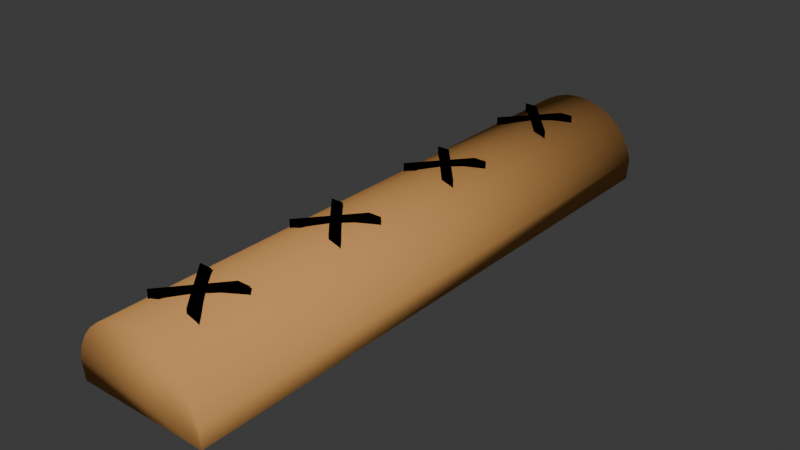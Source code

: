 # Source: MainYut.blend  (saved by Blender 4.5.90; exported with 4.5.12 LTS)
import bpy
from mathutils import Matrix  # noqa: F401  (used for matrix-valued properties, if any)

bpy.ops.wm.read_factory_settings(use_empty=True)
scene = bpy.context.scene
scene.name = 'Scene'

# ---- collections
col_collection = bpy.data.collections.new('Collection'); scene.collection.children.link(col_collection)

# ---- materials (node trees are filled in below, after node groups)
mat_light_brown_yut_material = bpy.data.materials.new('Light_Brown_Yut_Material')
mat_light_brown_yut_material.diffuse_color = (0.6, 0.3, 0.1, 1.0)
mat_black_material = bpy.data.materials.new('Black_Material')
mat_black_material.diffuse_color = (0.0, 0.0, 0.0, 1.0)

# ---- material node trees

# ---- world
world_world = bpy.data.worlds.new('World'); scene.world = world_world
world_world.use_nodes = True; world_world.node_tree.nodes.clear()
_N = world_world.node_tree.nodes; _L = world_world.node_tree.links
n0 = _N.new('ShaderNodeOutputWorld'); n0.name = 'World Output'; n0.location = (200, 100)
n1 = _N.new('ShaderNodeBackground'); n1.name = 'Background'; n1.location = (-200, 100)
n1.inputs[0].default_value = (0.05088, 0.05088, 0.05088, 1.0)
_L.new(n1.outputs[0], n0.inputs[0])
n0.is_active_output = True
world_world.color = (0.05088, 0.05088, 0.05088)
world_world.sun_shadow_jitter_overblur = 0.0

# ---- meshes
me_cylinder_002 = bpy.data.meshes.new('Cylinder.002')
me_cylinder_002.from_pydata([(0.1, 0.5, 1.81e-06), (0.1, -0.5, -1.81e-06), (0.09808, 0.5, -0.01951), (0.09808, -0.5, -0.01951), (0.09239, 0.5, -0.03827), (0.09239, -0.5, -0.03827), (0.08315, 0.5, -0.05556), (0.08315, -0.5, -0.05556), (0.07071, 0.5, -0.07071), (0.07071, -0.5, -0.07071), (0.05556, 0.5, -0.08315), (0.05556, -0.5, -0.08315), (0.03827, 0.5, -0.09239), (0.03827, -0.5, -0.09239), (0.01951, 0.5, -0.09808), (0.01951, -0.5, -0.09808), (0.0, 0.5, -0.1), (0.0, -0.5, -0.1), (-0.01951, 0.5, -0.09808), (-0.01951, -0.5, -0.09808), (-0.03827, 0.5, -0.09239), (-0.03827, -0.5, -0.09239), (-0.05556, 0.5, -0.08315), (-0.05556, -0.5, -0.08315), (-0.07071, 0.5, -0.07071), (-0.07071, -0.5, -0.07071), (-0.08315, 0.5, -0.05556), (-0.08315, -0.5, -0.05556), (-0.09239, 0.5, -0.03827), (-0.09239, -0.5, -0.03827), (-0.09808, 0.5, -0.01951), (-0.09808, -0.5, -0.01951), (-0.1, 0.5, 1.81e-06), (-0.1, -0.5, -1.81e-06)], [], [(0, 1, 3, 2), (2, 3, 5, 4), (4, 5, 7, 6), (6, 7, 9, 8), (8, 9, 11, 10), (10, 11, 13, 12), (12, 13, 15, 14), (14, 15, 17, 16), (16, 17, 19, 18), (18, 19, 21, 20), (20, 21, 23, 22), (22, 23, 25, 24), (24, 25, 27, 26), (26, 27, 29, 28), (28, 29, 31, 30), (30, 31, 33, 32), (1, 33, 31, 29, 27, 25, 23, 21, 19, 17, 15, 13, 11, 9, 7, 5, 3), (32, 0, 2, 4, 6, 8, 10, 12, 14, 16, 18, 20, 22, 24, 26, 28, 30), (0, 32, 33, 1)])
me_cylinder_002.polygons.foreach_set('use_smooth', [True] * 19)
_uv = me_cylinder_002.uv_layers.new(name='UVMap')
_uv.uv.foreach_set('vector', [0.75, 0.5, 0.75, 1.0, 0.7188, 1.0, 0.7188, 0.5, 0.7188, 0.5, 0.7188, 1.0, 0.6875, 1.0, 0.6875, 0.5, 0.6875, 0.5, 0.6875, 1.0, 0.6562, 1.0, 0.6562, 0.5, 0.6562, 0.5, 0.6562, 1.0, 0.625, 1.0, 0.625, 0.5, 0.625, 0.5, 0.625, 1.0, 0.5938, 1.0, 0.5938, 0.5, 0.5938, 0.5, 0.5938, 1.0, 0.5625, 1.0, 0.5625, 0.5, 0.5625, 0.5, 0.5625, 1.0, 0.5312, 1.0, 0.5312, 0.5, 0.5312, 0.5, 0.5312, 1.0, 0.5, 1.0, 0.5, 0.5, 0.5, 0.5, 0.5, 1.0, 0.4688, 1.0, 0.4688, 0.5, 0.4688, 0.5, 0.4688, 1.0, 0.4375, 1.0, 0.4375, 0.5, 0.4375, 0.5, 0.4375, 1.0, 0.4062, 1.0, 0.4062, 0.5, 0.4062, 0.5, 0.4062, 1.0, 0.375, 1.0, 0.375, 0.5, 0.375, 0.5, 0.375, 1.0, 0.3438, 1.0, 0.3438, 0.5, 0.3438, 0.5, 0.3438, 1.0, 0.3125, 1.0, 0.3125, 0.5, 0.3125, 0.5, 0.3125, 1.0, 0.2812, 1.0, 0.2812, 0.5, 0.2812, 0.5, 0.2812, 1.0, 0.25, 1.0, 0.25, 0.5, 0.49, 0.25, 0.01, 0.25, 0.01461, 0.2032, 0.02827, 0.1582, 0.05045, 0.1167, 0.08029, 0.08029, 0.1167, 0.05045, 0.1582, 0.02827, 0.2032, 0.01461, 0.25, 0.01, 0.2968, 0.01461, 0.3418, 0.02827, 0.3833, 0.05045, 0.4197, 0.08029, 0.4496, 0.1167, 0.4717, 0.1582, 0.4854, 0.2032, 0.51, 0.25, 0.99, 0.25, 0.9854, 0.2032, 0.9717, 0.1582, 0.9496, 0.1167, 0.9197, 0.08029, 0.8833, 0.05045, 0.8418, 0.02827, 0.7968, 0.01461, 0.75, 0.01, 0.7032, 0.01461, 0.6582, 0.02827, 0.6167, 0.05045, 0.5803, 0.08029, 0.5504, 0.1167, 0.5283, 0.1582, 0.5146, 0.2032, 0.99, 0.25, 0.51, 0.25, 0.25, 1.0, 0.49, 0.25])
me_cylinder_002.materials.append(mat_light_brown_yut_material)
me_cylinder_002.update()
me_text_002 = bpy.data.meshes.new('Text.002')
me_text_002.from_pydata([(0.125, -0.15, 0.1), (0.068, -0.15, 0.1), (-0.0025, -0.0695, 0.1), (-0.069, -0.15, 0.1), (-0.125, -0.15, 0.1), (-0.0305, -0.036, 0.1), (-0.125, 0.0745, 0.1), (-0.069, 0.0745, 0.1), (-0.0025, -0.0025, 0.1), (0.0615, 0.0745, 0.1), (0.1185, 0.0745, 0.1), (0.026, -0.036, 0.1), (0.125, -0.15, -0.1), (0.068, -0.15, -0.1), (-0.0025, -0.0695, -0.1), (-0.069, -0.15, -0.1), (-0.125, -0.15, -0.1), (-0.0305, -0.036, -0.1), (-0.125, 0.0745, -0.1), (-0.069, 0.0745, -0.1), (-0.0025, -0.0025, -0.1), (0.0615, 0.0745, -0.1), (0.1185, 0.0745, -0.1), (0.026, -0.036, -0.1), (0.125, -0.15, -0.1), (0.125, -0.15, 0.1), (0.068, -0.15, -0.1), (0.068, -0.15, 0.1), (-0.0025, -0.0695, -0.1), (-0.0025, -0.0695, 0.1), (-0.069, -0.15, -0.1), (-0.069, -0.15, 0.1), (-0.125, -0.15, -0.1), (-0.125, -0.15, 0.1), (-0.0305, -0.036, -0.1), (-0.0305, -0.036, 0.1), (-0.125, 0.0745, -0.1), (-0.125, 0.0745, 0.1), (-0.069, 0.0745, -0.1), (-0.069, 0.0745, 0.1), (-0.0025, -0.0025, -0.1), (-0.0025, -0.0025, 0.1), (0.0615, 0.0745, -0.1), (0.0615, 0.0745, 0.1), (0.1185, 0.0745, -0.1), (0.1185, 0.0745, 0.1), (0.026, -0.036, -0.1), (0.026, -0.036, 0.1)], [], [(5, 7, 6), (5, 8, 7), (8, 10, 9), (8, 11, 10), (5, 11, 8), (4, 11, 5), (4, 2, 11), (2, 0, 11), (4, 3, 2), (1, 0, 2), (17, 18, 19), (17, 19, 20), (20, 21, 22), (20, 22, 23), (17, 20, 23), (16, 17, 23), (16, 23, 14), (14, 23, 12), (16, 14, 15), (13, 14, 12), (25, 27, 26, 24), (27, 29, 28, 26), (29, 31, 30, 28), (31, 33, 32, 30), (33, 35, 34, 32), (35, 37, 36, 34), (37, 39, 38, 36), (39, 41, 40, 38), (41, 43, 42, 40), (43, 45, 44, 42), (45, 47, 46, 44), (47, 25, 24, 46)])
me_text_002.polygons.foreach_set('use_smooth', [0, 0, 0, 0, 0, 0, 0, 0, 0, 0, 0, 0, 0, 0, 0, 0, 0, 0, 0, 0, 1, 1, 1, 1, 1, 1, 1, 1, 1, 1, 1, 1])
_uv = me_text_002.uv_layers.new(name='UVMap')
_uv.uv.foreach_set('vector', [0.4545, 0.0, 0.6364, 0.0, 0.5455, 0.0, 0.4545, 0.0, 0.7273, 0.0, 0.6364, 0.0, 0.7273, 0.0, 0.9091, 0.0, 0.8182, 0.0, 0.7273, 0.0, 1.0, 0.0, 0.9091, 0.0, 0.4545, 0.0, 1.0, 0.0, 0.7273, 0.0, 0.3636, 0.0, 1.0, 0.0, 0.4545, 0.0, 0.3636, 0.0, 0.1818, 0.0, 1.0, 0.0, 0.1818, 0.0, 0.0, 0.0, 1.0, 0.0, 0.3636, 0.0, 0.2727, 0.0, 0.1818, 0.0, 0.09091, 0.0, 0.0, 0.0, 0.1818, 0.0, 0.4545, 0.0, 0.5455, 0.0, 0.6364, 0.0, 0.4545, 0.0, 0.6364, 0.0, 0.7273, 0.0, 0.7273, 0.0, 0.8182, 0.0, 0.9091, 0.0, 0.7273, 0.0, 0.9091, 0.0, 1.0, 0.0, 0.4545, 0.0, 0.7273, 0.0, 1.0, 0.0, 0.3636, 0.0, 0.4545, 0.0, 1.0, 0.0, 0.3636, 0.0, 1.0, 0.0, 0.1818, 0.0, 0.1818, 0.0, 1.0, 0.0, 0.0, 0.0, 0.3636, 0.0, 0.1818, 0.0, 0.2727, 0.0, 0.09091, 0.0, 0.1818, 0.0, 0.0, 0.0, 0.0, 1.0, 0.08333, 1.0, 0.08333, 0.0, 0.0, 0.0, 0.08333, 1.0, 0.1667, 1.0, 0.1667, 0.0, 0.08333, 0.0, 0.1667, 1.0, 0.25, 1.0, 0.25, 0.0, 0.1667, 0.0, 0.25, 1.0, 0.3333, 1.0, 0.3333, 0.0, 0.25, 0.0, 0.3333, 1.0, 0.4167, 1.0, 0.4167, 0.0, 0.3333, 0.0, 0.4167, 1.0, 0.5, 1.0, 0.5, 0.0, 0.4167, 0.0, 0.5, 1.0, 0.5833, 1.0, 0.5833, 0.0, 0.5, 0.0, 0.5833, 1.0, 0.6667, 1.0, 0.6667, 0.0, 0.5833, 0.0, 0.6667, 1.0, 0.75, 1.0, 0.75, 0.0, 0.6667, 0.0, 0.75, 1.0, 0.8333, 1.0, 0.8333, 0.0, 0.75, 0.0, 0.8333, 1.0, 0.9167, 1.0, 0.9167, 0.0, 0.8333, 0.0, 0.9167, 1.0, 1.0, 1.0, 1.0, 0.0, 0.9167, 0.0])
me_text_002.materials.append(mat_black_material)
me_text_002.auto_texspace = False
me_text_002.update()
me_text_006 = bpy.data.meshes.new('Text.006')
me_text_006.from_pydata([(0.125, -0.15, 0.1), (0.068, -0.15, 0.1), (-0.0025, -0.0695, 0.1), (-0.069, -0.15, 0.1), (-0.125, -0.15, 0.1), (-0.0305, -0.036, 0.1), (-0.125, 0.0745, 0.1), (-0.069, 0.0745, 0.1), (-0.0025, -0.0025, 0.1), (0.0615, 0.0745, 0.1), (0.1185, 0.0745, 0.1), (0.026, -0.036, 0.1), (0.125, -0.15, -0.1), (0.068, -0.15, -0.1), (-0.0025, -0.0695, -0.1), (-0.069, -0.15, -0.1), (-0.125, -0.15, -0.1), (-0.0305, -0.036, -0.1), (-0.125, 0.0745, -0.1), (-0.069, 0.0745, -0.1), (-0.0025, -0.0025, -0.1), (0.0615, 0.0745, -0.1), (0.1185, 0.0745, -0.1), (0.026, -0.036, -0.1), (0.125, -0.15, -0.1), (0.125, -0.15, 0.1), (0.068, -0.15, -0.1), (0.068, -0.15, 0.1), (-0.0025, -0.0695, -0.1), (-0.0025, -0.0695, 0.1), (-0.069, -0.15, -0.1), (-0.069, -0.15, 0.1), (-0.125, -0.15, -0.1), (-0.125, -0.15, 0.1), (-0.0305, -0.036, -0.1), (-0.0305, -0.036, 0.1), (-0.125, 0.0745, -0.1), (-0.125, 0.0745, 0.1), (-0.069, 0.0745, -0.1), (-0.069, 0.0745, 0.1), (-0.0025, -0.0025, -0.1), (-0.0025, -0.0025, 0.1), (0.0615, 0.0745, -0.1), (0.0615, 0.0745, 0.1), (0.1185, 0.0745, -0.1), (0.1185, 0.0745, 0.1), (0.026, -0.036, -0.1), (0.026, -0.036, 0.1)], [], [(5, 7, 6), (5, 8, 7), (8, 10, 9), (8, 11, 10), (5, 11, 8), (4, 11, 5), (4, 2, 11), (2, 0, 11), (4, 3, 2), (1, 0, 2), (17, 18, 19), (17, 19, 20), (20, 21, 22), (20, 22, 23), (17, 20, 23), (16, 17, 23), (16, 23, 14), (14, 23, 12), (16, 14, 15), (13, 14, 12), (25, 27, 26, 24), (27, 29, 28, 26), (29, 31, 30, 28), (31, 33, 32, 30), (33, 35, 34, 32), (35, 37, 36, 34), (37, 39, 38, 36), (39, 41, 40, 38), (41, 43, 42, 40), (43, 45, 44, 42), (45, 47, 46, 44), (47, 25, 24, 46)])
me_text_006.polygons.foreach_set('use_smooth', [0, 0, 0, 0, 0, 0, 0, 0, 0, 0, 0, 0, 0, 0, 0, 0, 0, 0, 0, 0, 1, 1, 1, 1, 1, 1, 1, 1, 1, 1, 1, 1])
_uv = me_text_006.uv_layers.new(name='UVMap')
_uv.uv.foreach_set('vector', [0.4545, 0.0, 0.6364, 0.0, 0.5455, 0.0, 0.4545, 0.0, 0.7273, 0.0, 0.6364, 0.0, 0.7273, 0.0, 0.9091, 0.0, 0.8182, 0.0, 0.7273, 0.0, 1.0, 0.0, 0.9091, 0.0, 0.4545, 0.0, 1.0, 0.0, 0.7273, 0.0, 0.3636, 0.0, 1.0, 0.0, 0.4545, 0.0, 0.3636, 0.0, 0.1818, 0.0, 1.0, 0.0, 0.1818, 0.0, 0.0, 0.0, 1.0, 0.0, 0.3636, 0.0, 0.2727, 0.0, 0.1818, 0.0, 0.09091, 0.0, 0.0, 0.0, 0.1818, 0.0, 0.4545, 0.0, 0.5455, 0.0, 0.6364, 0.0, 0.4545, 0.0, 0.6364, 0.0, 0.7273, 0.0, 0.7273, 0.0, 0.8182, 0.0, 0.9091, 0.0, 0.7273, 0.0, 0.9091, 0.0, 1.0, 0.0, 0.4545, 0.0, 0.7273, 0.0, 1.0, 0.0, 0.3636, 0.0, 0.4545, 0.0, 1.0, 0.0, 0.3636, 0.0, 1.0, 0.0, 0.1818, 0.0, 0.1818, 0.0, 1.0, 0.0, 0.0, 0.0, 0.3636, 0.0, 0.1818, 0.0, 0.2727, 0.0, 0.09091, 0.0, 0.1818, 0.0, 0.0, 0.0, 0.0, 1.0, 0.08333, 1.0, 0.08333, 0.0, 0.0, 0.0, 0.08333, 1.0, 0.1667, 1.0, 0.1667, 0.0, 0.08333, 0.0, 0.1667, 1.0, 0.25, 1.0, 0.25, 0.0, 0.1667, 0.0, 0.25, 1.0, 0.3333, 1.0, 0.3333, 0.0, 0.25, 0.0, 0.3333, 1.0, 0.4167, 1.0, 0.4167, 0.0, 0.3333, 0.0, 0.4167, 1.0, 0.5, 1.0, 0.5, 0.0, 0.4167, 0.0, 0.5, 1.0, 0.5833, 1.0, 0.5833, 0.0, 0.5, 0.0, 0.5833, 1.0, 0.6667, 1.0, 0.6667, 0.0, 0.5833, 0.0, 0.6667, 1.0, 0.75, 1.0, 0.75, 0.0, 0.6667, 0.0, 0.75, 1.0, 0.8333, 1.0, 0.8333, 0.0, 0.75, 0.0, 0.8333, 1.0, 0.9167, 1.0, 0.9167, 0.0, 0.8333, 0.0, 0.9167, 1.0, 1.0, 1.0, 1.0, 0.0, 0.9167, 0.0])
me_text_006.materials.append(mat_black_material)
me_text_006.auto_texspace = False
me_text_006.update()
me_text_007 = bpy.data.meshes.new('Text.007')
me_text_007.from_pydata([(0.125, -0.15, 0.1), (0.068, -0.15, 0.1), (-0.0025, -0.0695, 0.1), (-0.069, -0.15, 0.1), (-0.125, -0.15, 0.1), (-0.0305, -0.036, 0.1), (-0.125, 0.0745, 0.1), (-0.069, 0.0745, 0.1), (-0.0025, -0.0025, 0.1), (0.0615, 0.0745, 0.1), (0.1185, 0.0745, 0.1), (0.026, -0.036, 0.1), (0.125, -0.15, -0.1), (0.068, -0.15, -0.1), (-0.0025, -0.0695, -0.1), (-0.069, -0.15, -0.1), (-0.125, -0.15, -0.1), (-0.0305, -0.036, -0.1), (-0.125, 0.0745, -0.1), (-0.069, 0.0745, -0.1), (-0.0025, -0.0025, -0.1), (0.0615, 0.0745, -0.1), (0.1185, 0.0745, -0.1), (0.026, -0.036, -0.1), (0.125, -0.15, -0.1), (0.125, -0.15, 0.1), (0.068, -0.15, -0.1), (0.068, -0.15, 0.1), (-0.0025, -0.0695, -0.1), (-0.0025, -0.0695, 0.1), (-0.069, -0.15, -0.1), (-0.069, -0.15, 0.1), (-0.125, -0.15, -0.1), (-0.125, -0.15, 0.1), (-0.0305, -0.036, -0.1), (-0.0305, -0.036, 0.1), (-0.125, 0.0745, -0.1), (-0.125, 0.0745, 0.1), (-0.069, 0.0745, -0.1), (-0.069, 0.0745, 0.1), (-0.0025, -0.0025, -0.1), (-0.0025, -0.0025, 0.1), (0.0615, 0.0745, -0.1), (0.0615, 0.0745, 0.1), (0.1185, 0.0745, -0.1), (0.1185, 0.0745, 0.1), (0.026, -0.036, -0.1), (0.026, -0.036, 0.1)], [], [(5, 7, 6), (5, 8, 7), (8, 10, 9), (8, 11, 10), (5, 11, 8), (4, 11, 5), (4, 2, 11), (2, 0, 11), (4, 3, 2), (1, 0, 2), (17, 18, 19), (17, 19, 20), (20, 21, 22), (20, 22, 23), (17, 20, 23), (16, 17, 23), (16, 23, 14), (14, 23, 12), (16, 14, 15), (13, 14, 12), (25, 27, 26, 24), (27, 29, 28, 26), (29, 31, 30, 28), (31, 33, 32, 30), (33, 35, 34, 32), (35, 37, 36, 34), (37, 39, 38, 36), (39, 41, 40, 38), (41, 43, 42, 40), (43, 45, 44, 42), (45, 47, 46, 44), (47, 25, 24, 46)])
me_text_007.polygons.foreach_set('use_smooth', [0, 0, 0, 0, 0, 0, 0, 0, 0, 0, 0, 0, 0, 0, 0, 0, 0, 0, 0, 0, 1, 1, 1, 1, 1, 1, 1, 1, 1, 1, 1, 1])
_uv = me_text_007.uv_layers.new(name='UVMap')
_uv.uv.foreach_set('vector', [0.4545, 0.0, 0.6364, 0.0, 0.5455, 0.0, 0.4545, 0.0, 0.7273, 0.0, 0.6364, 0.0, 0.7273, 0.0, 0.9091, 0.0, 0.8182, 0.0, 0.7273, 0.0, 1.0, 0.0, 0.9091, 0.0, 0.4545, 0.0, 1.0, 0.0, 0.7273, 0.0, 0.3636, 0.0, 1.0, 0.0, 0.4545, 0.0, 0.3636, 0.0, 0.1818, 0.0, 1.0, 0.0, 0.1818, 0.0, 0.0, 0.0, 1.0, 0.0, 0.3636, 0.0, 0.2727, 0.0, 0.1818, 0.0, 0.09091, 0.0, 0.0, 0.0, 0.1818, 0.0, 0.4545, 0.0, 0.5455, 0.0, 0.6364, 0.0, 0.4545, 0.0, 0.6364, 0.0, 0.7273, 0.0, 0.7273, 0.0, 0.8182, 0.0, 0.9091, 0.0, 0.7273, 0.0, 0.9091, 0.0, 1.0, 0.0, 0.4545, 0.0, 0.7273, 0.0, 1.0, 0.0, 0.3636, 0.0, 0.4545, 0.0, 1.0, 0.0, 0.3636, 0.0, 1.0, 0.0, 0.1818, 0.0, 0.1818, 0.0, 1.0, 0.0, 0.0, 0.0, 0.3636, 0.0, 0.1818, 0.0, 0.2727, 0.0, 0.09091, 0.0, 0.1818, 0.0, 0.0, 0.0, 0.0, 1.0, 0.08333, 1.0, 0.08333, 0.0, 0.0, 0.0, 0.08333, 1.0, 0.1667, 1.0, 0.1667, 0.0, 0.08333, 0.0, 0.1667, 1.0, 0.25, 1.0, 0.25, 0.0, 0.1667, 0.0, 0.25, 1.0, 0.3333, 1.0, 0.3333, 0.0, 0.25, 0.0, 0.3333, 1.0, 0.4167, 1.0, 0.4167, 0.0, 0.3333, 0.0, 0.4167, 1.0, 0.5, 1.0, 0.5, 0.0, 0.4167, 0.0, 0.5, 1.0, 0.5833, 1.0, 0.5833, 0.0, 0.5, 0.0, 0.5833, 1.0, 0.6667, 1.0, 0.6667, 0.0, 0.5833, 0.0, 0.6667, 1.0, 0.75, 1.0, 0.75, 0.0, 0.6667, 0.0, 0.75, 1.0, 0.8333, 1.0, 0.8333, 0.0, 0.75, 0.0, 0.8333, 1.0, 0.9167, 1.0, 0.9167, 0.0, 0.8333, 0.0, 0.9167, 1.0, 1.0, 1.0, 1.0, 0.0, 0.9167, 0.0])
me_text_007.materials.append(mat_black_material)
me_text_007.auto_texspace = False
me_text_007.update()
me_text_008 = bpy.data.meshes.new('Text.008')
me_text_008.from_pydata([(0.04993, -0.05992, 0.03994), (0.02716, -0.05992, 0.03994), (-0.0009986, -0.02776, 0.03994), (-0.02756, -0.05992, 0.03994), (-0.04993, -0.05992, 0.03994), (-0.01218, -0.01438, 0.03994), (-0.04993, 0.02976, 0.03994), (-0.02756, 0.02976, 0.03994), (-0.0009986, -0.0009986, 0.03994), (0.02457, 0.02976, 0.03994), (0.04733, 0.02976, 0.03994), (0.01039, -0.01438, 0.03994), (0.04993, -0.05992, -0.03994), (0.02716, -0.05992, -0.03994), (-0.0009986, -0.02776, -0.03994), (-0.02756, -0.05992, -0.03994), (-0.04993, -0.05992, -0.03994), (-0.01218, -0.01438, -0.03994), (-0.04993, 0.02976, -0.03994), (-0.02756, 0.02976, -0.03994), (-0.0009986, -0.0009986, -0.03994), (0.02457, 0.02976, -0.03994), (0.04733, 0.02976, -0.03994), (0.01039, -0.01438, -0.03994), (0.04993, -0.05992, -0.03994), (0.04993, -0.05992, 0.03994), (0.02716, -0.05992, -0.03994), (0.02716, -0.05992, 0.03994), (-0.0009986, -0.02776, -0.03994), (-0.0009986, -0.02776, 0.03994), (-0.02756, -0.05992, -0.03994), (-0.02756, -0.05992, 0.03994), (-0.04993, -0.05992, -0.03994), (-0.04993, -0.05992, 0.03994), (-0.01218, -0.01438, -0.03994), (-0.01218, -0.01438, 0.03994), (-0.04993, 0.02976, -0.03994), (-0.04993, 0.02976, 0.03994), (-0.02756, 0.02976, -0.03994), (-0.02756, 0.02976, 0.03994), (-0.0009986, -0.0009986, -0.03994), (-0.0009986, -0.0009986, 0.03994), (0.02457, 0.02976, -0.03994), (0.02457, 0.02976, 0.03994), (0.04733, 0.02976, -0.03994), (0.04733, 0.02976, 0.03994), (0.01039, -0.01438, -0.03994), (0.01039, -0.01438, 0.03994)], [], [(5, 7, 6), (5, 8, 7), (8, 10, 9), (8, 11, 10), (5, 11, 8), (4, 11, 5), (4, 2, 11), (2, 0, 11), (4, 3, 2), (1, 0, 2), (17, 18, 19), (17, 19, 20), (20, 21, 22), (20, 22, 23), (17, 20, 23), (16, 17, 23), (16, 23, 14), (14, 23, 12), (16, 14, 15), (13, 14, 12), (25, 27, 26, 24), (27, 29, 28, 26), (29, 31, 30, 28), (31, 33, 32, 30), (33, 35, 34, 32), (35, 37, 36, 34), (37, 39, 38, 36), (39, 41, 40, 38), (41, 43, 42, 40), (43, 45, 44, 42), (45, 47, 46, 44), (47, 25, 24, 46)])
me_text_008.polygons.foreach_set('use_smooth', [0, 0, 0, 0, 0, 0, 0, 0, 0, 0, 0, 0, 0, 0, 0, 0, 0, 0, 0, 0, 1, 1, 1, 1, 1, 1, 1, 1, 1, 1, 1, 1])
_uv = me_text_008.uv_layers.new(name='UVMap')
_uv.uv.foreach_set('vector', [0.4545, 0.0, 0.6364, 0.0, 0.5455, 0.0, 0.4545, 0.0, 0.7273, 0.0, 0.6364, 0.0, 0.7273, 0.0, 0.9091, 0.0, 0.8182, 0.0, 0.7273, 0.0, 1.0, 0.0, 0.9091, 0.0, 0.4545, 0.0, 1.0, 0.0, 0.7273, 0.0, 0.3636, 0.0, 1.0, 0.0, 0.4545, 0.0, 0.3636, 0.0, 0.1818, 0.0, 1.0, 0.0, 0.1818, 0.0, 0.0, 0.0, 1.0, 0.0, 0.3636, 0.0, 0.2727, 0.0, 0.1818, 0.0, 0.09091, 0.0, 0.0, 0.0, 0.1818, 0.0, 0.4545, 0.0, 0.5455, 0.0, 0.6364, 0.0, 0.4545, 0.0, 0.6364, 0.0, 0.7273, 0.0, 0.7273, 0.0, 0.8182, 0.0, 0.9091, 0.0, 0.7273, 0.0, 0.9091, 0.0, 1.0, 0.0, 0.4545, 0.0, 0.7273, 0.0, 1.0, 0.0, 0.3636, 0.0, 0.4545, 0.0, 1.0, 0.0, 0.3636, 0.0, 1.0, 0.0, 0.1818, 0.0, 0.1818, 0.0, 1.0, 0.0, 0.0, 0.0, 0.3636, 0.0, 0.1818, 0.0, 0.2727, 0.0, 0.09091, 0.0, 0.1818, 0.0, 0.0, 0.0, 0.0, 1.0, 0.08333, 1.0, 0.08333, 0.0, 0.0, 0.0, 0.08333, 1.0, 0.1667, 1.0, 0.1667, 0.0, 0.08333, 0.0, 0.1667, 1.0, 0.25, 1.0, 0.25, 0.0, 0.1667, 0.0, 0.25, 1.0, 0.3333, 1.0, 0.3333, 0.0, 0.25, 0.0, 0.3333, 1.0, 0.4167, 1.0, 0.4167, 0.0, 0.3333, 0.0, 0.4167, 1.0, 0.5, 1.0, 0.5, 0.0, 0.4167, 0.0, 0.5, 1.0, 0.5833, 1.0, 0.5833, 0.0, 0.5, 0.0, 0.5833, 1.0, 0.6667, 1.0, 0.6667, 0.0, 0.5833, 0.0, 0.6667, 1.0, 0.75, 1.0, 0.75, 0.0, 0.6667, 0.0, 0.75, 1.0, 0.8333, 1.0, 0.8333, 0.0, 0.75, 0.0, 0.8333, 1.0, 0.9167, 1.0, 0.9167, 0.0, 0.8333, 0.0, 0.9167, 1.0, 1.0, 1.0, 1.0, 0.0, 0.9167, 0.0])
me_text_008.materials.append(mat_black_material)
me_text_008.auto_texspace = False
me_text_008.update()

# ---- objects
ob_yut = bpy.data.objects.new('Yut', me_cylinder_002)
ob_x3 = bpy.data.objects.new('X3', me_text_002)
ob_x1 = bpy.data.objects.new('X1', me_text_006)
ob_x2 = bpy.data.objects.new('X2', me_text_007)
ob_x4 = bpy.data.objects.new('X4', me_text_008)

# ---- transforms, parenting, visibility, modifiers, constraints
ob_yut.location = (0.2699, 0.0464, -0.02102)
ob_yut.rotation_euler = (3.142, 0.0, 0.0)
_m = ob_yut.modifiers.new('Solidify', 'SOLIDIFY')
_m.thickness = 0.05
_m.offset = 0.0
ob_x3.location = (0.2696, 0.4343, 0.06057)
ob_x3.scale = (0.3994, 0.3994, 0.3994)
ob_x1.location = (0.2696, 0.1757, 0.06057)
ob_x1.scale = (0.3994, 0.3994, 0.3994)
ob_x2.location = (0.2696, -0.08288, 0.06057)
ob_x2.scale = (0.3994, 0.3994, 0.3994)
ob_x4.location = (0.2696, -0.3415, 0.06057)

# ---- collection membership
col_collection.objects.link(ob_yut)
col_collection.objects.link(ob_x3)
col_collection.objects.link(ob_x1)
col_collection.objects.link(ob_x2)
col_collection.objects.link(ob_x4)

# ---- scene / render settings (as saved in the file)
scene.frame_start = 1; scene.frame_end = 250; scene.frame_set(94)
scene.render.engine = 'BLENDER_EEVEE_NEXT'
bpy.context.view_layer.update()

# ---- added for rendering (the .blend has no active camera and no usable light): camera, sun
cam_auto = bpy.data.cameras.new('AutoCamera')
cam_auto.lens = 50.0
cam_auto.sensor_width = 36.0
cam_auto.clip_end = 1000.0
ob_auto_camera = bpy.data.objects.new('AutoCamera', cam_auto)
scene.collection.objects.link(ob_auto_camera)
ob_auto_camera.location = (1.25851, -1.13998, 0.823784)
ob_auto_camera.rotation_euler = (1.09748, -7.21219e-08, 0.694738)
scene.camera = ob_auto_camera
light_auto_sun = bpy.data.lights.new('AutoSun', 'SUN')
light_auto_sun.energy = 3.0
light_auto_sun.angle = 0.0523599
ob_auto_sun = bpy.data.objects.new('AutoSun', light_auto_sun)
scene.collection.objects.link(ob_auto_sun)
ob_auto_sun.rotation_euler = (0.872665, 0.174533, 0.523599)
bpy.context.view_layer.update()
